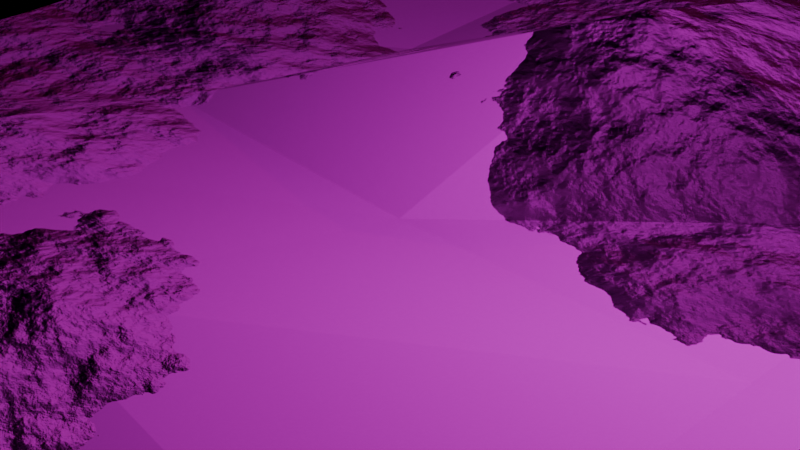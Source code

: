 # Source: terrain.blend  (saved by Blender 5.0.119; exported with 4.5.12 LTS)
import bpy
from mathutils import Matrix  # noqa: F401  (used for matrix-valued properties, if any)

bpy.ops.wm.read_factory_settings(use_empty=True)
scene = bpy.context.scene
scene.name = 'Scene'

# ---- collections
col_collection = bpy.data.collections.new('Collection'); scene.collection.children.link(col_collection)

# ---- images (referenced by path relative to the original .blend; pixels are not part of the script)
import os
ASSET_DIR = os.environ.get("B2B_ASSET_DIR", "")  # directory of the original .blend (textures are referenced by path, not embedded)
HERE = os.path.dirname(os.path.abspath(__file__))  # packed textures are extracted next to this script under _unpacked/

def load_image(name, relpath, width, height, colorspace="sRGB"):
    """Load a texture the original file referenced (path relative to the .blend, or extracted next to this script)."""
    p = next((c for c in (os.path.join(HERE, relpath), os.path.join(ASSET_DIR, relpath)) if relpath and os.path.exists(c)), "")
    if p:
        img = bpy.data.images.load(p, check_existing=True)
        img.name = name
    else:  # same state as the original file: an image datablock whose file is absent (Cycles renders it pink)
        img = bpy.data.images.new(name, width, height)
        img.source = "FILE"
        img.filepath = "//" + (relpath or name)
    img.colorspace_settings.name = colorspace
    return img
img_snow_field_aerial_col_2k_jpg = load_image('snow_field_aerial_col_2k.jpg', 'textures/snow_field_aerial_col_2k.jpg', 1024, 1024, 'sRGB')

# ---- materials (node trees are filled in below, after node groups)
mat_terrainmat = bpy.data.materials.new('TerrainMat')
mat_terrainmat.displacement_method = 'BOTH'

# ---- material node trees
mat_terrainmat.use_nodes = True; mat_terrainmat.node_tree.nodes.clear()
_N = mat_terrainmat.node_tree.nodes; _L = mat_terrainmat.node_tree.links
n0 = _N.new('ShaderNodeBsdfPrincipled'); n0.name = 'Principled BSDF'; n0.location = (-200, 100)
n0.inputs[2].default_value = 1.0
n0.inputs[13].default_value = 0.0
n1 = _N.new('ShaderNodeOutputMaterial'); n1.name = 'Material Output'; n1.location = (720, 120)
n2 = _N.new('ShaderNodeTexNoise'); n2.name = 'Noise Texture'; n2.location = (60, -160)
n2.width = 145
n2.inputs[2].default_value = 3.46
n2.inputs[3].default_value = 15.0
n3 = _N.new('ShaderNodeDisplacement'); n3.name = 'Displacement'; n3.location = (520, -40)
n3.inputs[1].default_value = 0.0
n3.inputs[2].default_value = 1.0
n4 = _N.new('ShaderNodeValToRGB'); n4.name = 'Color Ramp'; n4.location = (260, -100)
while len(n4.color_ramp.elements) > 1: n4.color_ramp.elements.remove(n4.color_ramp.elements[-1])
n4.color_ramp.elements[0].position = 0.4455; n4.color_ramp.elements[0].color = (0.0, 0.0, 0.0, 1.0)
_e = n4.color_ramp.elements.new(1.0); _e.color = (0.5379, 0.5379, 0.5379, 1.0)
n5 = _N.new('ShaderNodeTexImage'); n5.name = 'Image Texture'; n5.location = (-500, 80)
n5.image = img_snow_field_aerial_col_2k_jpg
n6 = _N.new('ShaderNodeMapping'); n6.name = 'Mapping'; n6.location = (-700, 80)
n6.inputs[3].default_value = (3.0, 3.0, 1.0)
n7 = _N.new('ShaderNodeTexCoord'); n7.name = 'Texture Coordinate'; n7.location = (-900, 60)
_L.new(n0.outputs[0], n1.inputs[0])
_L.new(n4.outputs[0], n3.inputs[0])
_L.new(n3.outputs[0], n1.inputs[2])
_L.new(n2.outputs[0], n4.inputs[0])
_L.new(n6.outputs[0], n5.inputs[0])
_L.new(n5.outputs[0], n0.inputs[0])
_L.new(n7.outputs[0], n6.inputs[0])
n1.is_active_output = True

# ---- world
world_world = bpy.data.worlds.new('World'); scene.world = world_world
world_world.use_nodes = True; world_world.node_tree.nodes.clear()
_N = world_world.node_tree.nodes; _L = world_world.node_tree.links
n0 = _N.new('ShaderNodeOutputWorld'); n0.name = 'World Output'; n0.location = (200, 100)
n1 = _N.new('ShaderNodeBackground'); n1.name = 'Background'; n1.location = (-200, 100)
n1.inputs[1].default_value = 0.001
n2 = _N.new('ShaderNodeTexSky'); n2.name = 'Sky Texture'; n2.location = (-390, 80)
n2.width = 140
n2.altitude = 100.0
_L.new(n1.outputs[0], n0.inputs[0])
_L.new(n2.outputs[0], n1.inputs[0])
n0.is_active_output = True
world_world.color = (0.05088, 0.05088, 0.05088)
world_world.sun_shadow_jitter_overblur = 0.0

# ---- cameras
cam_camera = bpy.data.cameras.new('Camera')
cam_camera.clip_end = 100.0
cam_camera.ortho_scale = 7.314

# ---- lights
light_light = bpy.data.lights.new('Light', 'POINT')
light_light.energy = 1000.0
light_light.shadow_soft_size = 0.1

# ---- meshes
me_plane = bpy.data.meshes.new('Plane')
me_plane.from_pydata([(-1.0, -1.0, 0.0), (1.0, -1.0, 0.0), (-1.0, 1.0, 0.0), (1.0, 1.0, 0.0)], [], [(0, 1, 3, 2)])
_uv = me_plane.uv_layers.new(name='UVMap')
_uv.uv.foreach_set('vector', [0.0, 0.0, 1.0, 0.0, 1.0, 1.0, 0.0, 1.0])
me_plane.materials.append(mat_terrainmat)
me_plane.update()

# ---- objects
ob_light = bpy.data.objects.new('Light', light_light)
ob_camera = bpy.data.objects.new('Camera', cam_camera)
ob_plane = bpy.data.objects.new('Plane', me_plane)

# ---- transforms, parenting, visibility, modifiers, constraints
ob_light.location = (4.076, 1.005, 5.904)
ob_light.rotation_euler = (0.6503, 0.05522, 1.866)
ob_light.lock_rotations_4d = False
ob_light.empty_display_type = 'ARROWS'
ob_light.color = (0.0, 0.0, 0.0, 0.0)
ob_light.lineart.crease_threshold = 0.0
ob_camera.location = (7.359, -6.926, 4.958)
ob_camera.rotation_euler = (1.109, 0.0, 0.8149)
ob_camera.lock_rotations_4d = False
ob_camera.empty_display_type = 'ARROWS'
ob_camera.color = (0.0, 0.0, 0.0, 0.0)
ob_camera.display_type = 'WIRE'
ob_camera.lineart.crease_threshold = 0.0
ob_plane.location = (0.0, 0.0, 0.0)
ob_plane.scale = (8.0, 8.0, 8.0)
_m = ob_plane.modifiers.new('Subdivision', 'SUBSURF')
_m.subdivision_type = 'SIMPLE'
_m.open_adaptive_subdivision_panel = True
_m.open_advanced_panel = True

# ---- collection membership
col_collection.objects.link(ob_light)
col_collection.objects.link(ob_camera)
col_collection.objects.link(ob_plane)

# ---- scene / render settings (as saved in the file)
scene.camera = ob_camera
scene.frame_start = 1; scene.frame_end = 250; scene.frame_set(1)
scene.render.engine = 'CYCLES'
scene.render.bake_bias = 0.0
scene.render.bake_samples = 0
scene.cycles.sampling_pattern = 'TABULATED_SOBOL'
scene.eevee.use_volume_custom_range = False
bpy.context.view_layer.update()
